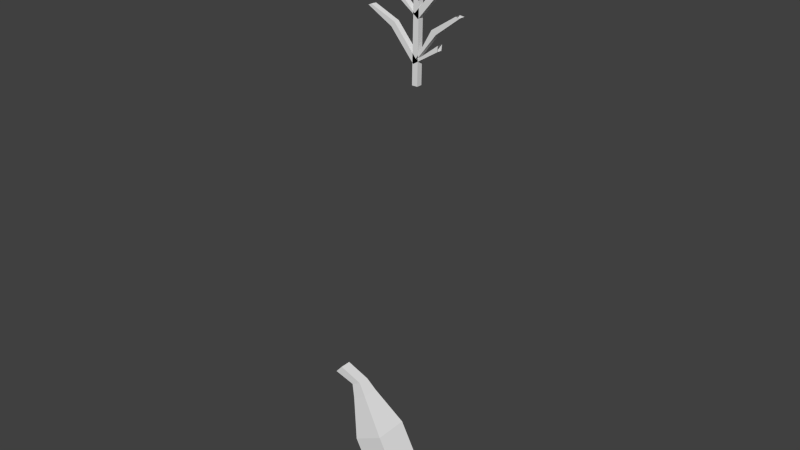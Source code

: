 # Source: cornFlower.blend  (saved by Blender 2.76.0; exported with 4.5.12 LTS)
import bpy
from mathutils import Matrix  # noqa: F401  (used for matrix-valued properties, if any)

bpy.ops.wm.read_factory_settings(use_empty=True)
scene = bpy.context.scene
scene.name = 'Scene'

# ---- collections
col_collection_1 = bpy.data.collections.new('Collection 1'); scene.collection.children.link(col_collection_1)

# ---- world
world_world = bpy.data.worlds.new('World'); scene.world = world_world
world_world.color = (0.05088, 0.05088, 0.05088)
world_world.use_sun_shadow = False
world_world.sun_shadow_jitter_overblur = 0.0
world_world.cycles.sampling_method = 'MANUAL'
world_world.cycles.sample_map_resolution = 256

# ---- meshes
me_plane_001 = bpy.data.meshes.new('Plane.001')
me_plane_001.from_pydata([(-0.01962, -0.00838, 0.2296), (-0.004766, -0.00838, 0.2374), (-0.01962, 0.00838, 0.2296), (-0.004766, 0.00838, 0.2374), (-0.02787, -0.01062, 0.2406), (-0.009046, -0.01062, 0.2504), (-0.02787, 0.01062, 0.2406), (-0.009046, 0.01062, 0.2504), (-0.03702, -0.01062, 0.2581), (-0.01819, -0.01062, 0.2679), (-0.03702, 0.01062, 0.2581), (-0.01819, 0.01062, 0.2679), (-0.04351, -0.004975, 0.2827), (-0.03468, -0.004975, 0.2873), (-0.04351, 0.004975, 0.2827), (-0.03468, 0.004975, 0.2873), (-0.04605, -0.003403, 0.291), (-0.04002, -0.003403, 0.2942), (-0.04605, 0.003403, 0.291), (-0.04002, 0.003403, 0.2942), (-0.05922, -0.003403, 0.2947), (-0.0548, -0.003403, 0.2998), (-0.05922, 0.003403, 0.2947), (-0.0548, 0.003403, 0.2998), (-0.001691, -0.001691, 0.4941), (0.003242, -0.0008424, 0.5916), (-0.001691, 0.001691, 0.4941), (0.003242, 0.0008424, 0.5916), (0.001691, -0.001691, 0.4941), (0.004926, -0.0008424, 0.5916), (0.001691, 0.001691, 0.4941), (0.004926, 0.0008424, 0.5916), (-0.0009123, -0.001691, 0.5464), (-0.0009123, 0.001691, 0.5464), (0.002469, 0.001691, 0.5464), (0.002469, -0.001691, 0.5464), (-0.0005654, -0.001691, 0.5482), (-0.0005654, 0.001691, 0.5482), (0.002123, 0.001691, 0.5503), (0.002123, -0.001691, 0.5503), (-0.01767, -0.001691, 0.574), (-0.01767, 0.001691, 0.574), (-0.01498, 0.001691, 0.5761), (-0.01498, -0.001691, 0.5761), (-0.02545, -0.0009926, 0.5809), (-0.02545, 0.0009926, 0.5809), (-0.02507, 0.0009926, 0.5829), (-0.02507, -0.0009926, 0.5829), (-0.0006183, -0.001691, 0.5405), (-0.0006183, 0.001691, 0.5405), (0.002175, 0.001691, 0.5386), (0.002175, -0.001691, 0.5386), (0.01878, -0.001691, 0.5637), (0.01878, 0.001691, 0.5637), (0.02157, 0.001691, 0.5618), (0.02157, -0.001691, 0.5618), (0.03435, -0.001691, 0.5764), (0.03435, 0.001691, 0.5764), (0.03714, 0.001691, 0.5762), (0.03714, -0.001691, 0.5762), (-0.0002821, -0.001691, 0.5319), (-0.0002821, 0.001691, 0.5319), (0.001839, 0.001691, 0.5293), (0.001839, -0.001691, 0.5293), (0.01733, -0.001691, 0.5526), (0.01733, 0.001691, 0.5526), (0.01945, 0.001691, 0.55), (0.01945, -0.001691, 0.55), (0.03264, -0.001691, 0.5573), (0.03264, 0.001691, 0.5573), (0.03477, 0.001691, 0.5561), (0.03477, -0.001691, 0.5561), (-0.001033, -0.001691, 0.5056), (-0.001033, 0.001691, 0.5056), (0.001059, 0.001691, 0.5082), (0.001059, -0.001691, 0.5082), (-0.01533, -0.001691, 0.5224), (-0.01533, 0.001691, 0.5224), (-0.01323, 0.001691, 0.5251), (-0.01323, -0.001691, 0.5251), (-0.03039, -0.001691, 0.5308), (-0.03039, 0.001691, 0.5308), (-0.02829, 0.001691, 0.5315), (-0.02829, -0.001691, 0.5315), (-0.01355, -0.001691, 0.5445), (-0.01355, 0.001691, 0.5445), (-0.01553, 0.001691, 0.5418), (-0.01553, -0.001691, 0.5418), (-0.03524, -0.001691, 0.5489), (-0.03524, 0.001691, 0.5489), (-0.03722, 0.001691, 0.5476), (-0.03722, -0.001691, 0.5476), (0.01036, -0.001691, 0.5254), (0.01036, 0.001691, 0.5254), (0.01315, 0.001691, 0.5235), (0.01315, -0.001691, 0.5235), (0.02491, -0.001691, 0.5349), (0.02491, 0.001691, 0.5349), (0.0277, 0.001691, 0.5346), (0.0277, -0.001691, 0.5346), (0.01411, -0.001691, 0.5149), (0.01411, 0.001691, 0.5149), (0.0145, 0.001691, 0.5183), (0.0145, -0.001691, 0.5183)], [], [(0, 2, 3, 1), (5, 7, 11, 9), (3, 2, 6, 7), (0, 1, 5, 4), (1, 3, 7, 5), (2, 0, 4, 6), (9, 11, 15, 13), (6, 4, 8, 10), (7, 6, 10, 11), (4, 5, 9, 8), (15, 14, 18, 19), (10, 8, 12, 14), (11, 10, 14, 15), (8, 9, 13, 12), (17, 19, 23, 21), (12, 13, 17, 16), (13, 15, 19, 17), (14, 12, 16, 18), (20, 21, 23, 22), (18, 16, 20, 22), (19, 18, 22, 23), (16, 17, 21, 20), (32, 33, 26, 24), (33, 34, 30, 26), (34, 35, 28, 30), (35, 32, 24, 28), (24, 26, 30, 28), (29, 31, 27, 25), (29, 25, 32, 35), (31, 29, 35, 34), (27, 31, 34, 33), (25, 27, 33, 32), (38, 37, 41, 42), (36, 39, 43, 40), (37, 36, 40, 41), (39, 38, 42, 43), (40, 43, 47, 44), (41, 40, 44, 45), (43, 42, 46, 47), (42, 41, 45, 46), (50, 49, 53, 54), (48, 51, 55, 52), (49, 48, 52, 53), (51, 50, 54, 55), (54, 53, 57, 58), (52, 55, 59, 56), (53, 52, 56, 57), (55, 54, 58, 59), (62, 61, 65, 66), (60, 63, 67, 64), (61, 60, 64, 65), (63, 62, 66, 67), (66, 65, 69, 70), (64, 67, 71, 68), (65, 64, 68, 69), (67, 66, 70, 71), (74, 73, 77, 78), (72, 75, 79, 76), (73, 72, 76, 77), (75, 74, 78, 79), (78, 77, 81, 82), (76, 79, 83, 80), (77, 76, 80, 81), (79, 78, 82, 83), (61, 62, 86, 85), (63, 60, 84, 87), (60, 61, 85, 84), (62, 63, 87, 86), (86, 87, 91, 90), (85, 86, 90, 89), (87, 84, 88, 91), (84, 85, 89, 88), (73, 74, 94, 93), (75, 72, 92, 95), (72, 73, 93, 92), (74, 75, 95, 94), (92, 93, 97, 96), (94, 95, 99, 98), (93, 94, 98, 97), (95, 92, 96, 99), (74, 73, 101, 102), (72, 75, 103, 100), (73, 72, 100, 101), (75, 74, 102, 103)])
_uv = me_plane_001.uv_layers.new(name='UVMap')
_uv.uv.foreach_set('vector', [0.6809, 0.875, 0.6809, 0.875, 0.6887, 0.872, 0.6887, 0.872, 0.6922, 0.8778, 0.6922, 0.8778, 0.6958, 0.8869, 0.6958, 0.8869, 0.6887, 0.872, 0.6809, 0.875, 0.6824, 0.8817, 0.6922, 0.8778, 0.6809, 0.875, 0.6887, 0.872, 0.6922, 0.8778, 0.6824, 0.8817, 0.6887, 0.872, 0.6887, 0.872, 0.6922, 0.8778, 0.6922, 0.8778, 0.6809, 0.875, 0.6809, 0.875, 0.6824, 0.8817, 0.6824, 0.8817, 0.6958, 0.8869, 0.6958, 0.8869, 0.6977, 0.8994, 0.6977, 0.8994, 0.6824, 0.8817, 0.6824, 0.8817, 0.6859, 0.8908, 0.6859, 0.8908, 0.6922, 0.8778, 0.6824, 0.8817, 0.6859, 0.8908, 0.6958, 0.8869, 0.6824, 0.8817, 0.6922, 0.8778, 0.6958, 0.8869, 0.6859, 0.8908, 0.6773, 0.9147, 0.6697, 0.9177, 0.6735, 0.9237, 0.6787, 0.9217, 0.6859, 0.8908, 0.6859, 0.8908, 0.6931, 0.9012, 0.6931, 0.9012, 0.6958, 0.8869, 0.6859, 0.8908, 0.6931, 0.9012, 0.6977, 0.8994, 0.6859, 0.8908, 0.6958, 0.8869, 0.6977, 0.8994, 0.6931, 0.9012, 0.6787, 0.9217, 0.6787, 0.9217, 0.6742, 0.9339, 0.6742, 0.9339, 0.6697, 0.9177, 0.6773, 0.9147, 0.6787, 0.9217, 0.6735, 0.9237, 0.6773, 0.9147, 0.6773, 0.9147, 0.6787, 0.9217, 0.6787, 0.9217, 0.6697, 0.9177, 0.6697, 0.9177, 0.6735, 0.9237, 0.6735, 0.9237, 0.6686, 0.9339, 0.6742, 0.9339, 0.6742, 0.9339, 0.6686, 0.9339, 0.6735, 0.9237, 0.6735, 0.9237, 0.6686, 0.9339, 0.6686, 0.9339, 0.6787, 0.9217, 0.6735, 0.9237, 0.6686, 0.9339, 0.6742, 0.9339, 0.6735, 0.9237, 0.6787, 0.9217, 0.6742, 0.9339, 0.6686, 0.9339, 0.6001, 0.7115, 0.6001, 0.7115, 0.5991, 0.6448, 0.5991, 0.6448, 0.6001, 0.7115, 0.6044, 0.7115, 0.6034, 0.6448, 0.5991, 0.6448, 0.6044, 0.7115, 0.6044, 0.7115, 0.6034, 0.6448, 0.6034, 0.6448, 0.6044, 0.7115, 0.6001, 0.7115, 0.5991, 0.6448, 0.6034, 0.6448, 0.5991, 0.6448, 0.5991, 0.6448, 0.6034, 0.6448, 0.6034, 0.6448, 0.6076, 0.769, 0.6076, 0.769, 0.6054, 0.769, 0.6054, 0.769, 0.6076, 0.769, 0.6054, 0.769, 0.6001, 0.7115, 0.6044, 0.7115, 0.6076, 0.769, 0.6076, 0.769, 0.6044, 0.7115, 0.6044, 0.7115, 0.6054, 0.769, 0.6076, 0.769, 0.6044, 0.7115, 0.6001, 0.7115, 0.6054, 0.769, 0.6054, 0.769, 0.6001, 0.7115, 0.6001, 0.7115, 0.604, 0.7164, 0.6006, 0.7137, 0.5788, 0.7465, 0.5822, 0.7492, 0.6006, 0.7137, 0.604, 0.7164, 0.5822, 0.7492, 0.5788, 0.7465, 0.6006, 0.7137, 0.6006, 0.7137, 0.5788, 0.7465, 0.5788, 0.7465, 0.604, 0.7164, 0.604, 0.7164, 0.5822, 0.7492, 0.5822, 0.7492, 0.5788, 0.7465, 0.5822, 0.7492, 0.5694, 0.7579, 0.5689, 0.7554, 0.5788, 0.7465, 0.5788, 0.7465, 0.5689, 0.7554, 0.5689, 0.7554, 0.5822, 0.7492, 0.5822, 0.7492, 0.5694, 0.7579, 0.5694, 0.7579, 0.5822, 0.7492, 0.5788, 0.7465, 0.5689, 0.7554, 0.5694, 0.7579, 0.6041, 0.7015, 0.6005, 0.7039, 0.6252, 0.7335, 0.6287, 0.7311, 0.6005, 0.7039, 0.6041, 0.7015, 0.6287, 0.7311, 0.6252, 0.7335, 0.6005, 0.7039, 0.6005, 0.7039, 0.6252, 0.7335, 0.6252, 0.7335, 0.6041, 0.7015, 0.6041, 0.7015, 0.6287, 0.7311, 0.6287, 0.7311, 0.6287, 0.7311, 0.6252, 0.7335, 0.645, 0.7496, 0.6486, 0.7493, 0.6252, 0.7335, 0.6287, 0.7311, 0.6486, 0.7493, 0.645, 0.7496, 0.6252, 0.7335, 0.6252, 0.7335, 0.645, 0.7496, 0.645, 0.7496, 0.6287, 0.7311, 0.6287, 0.7311, 0.6486, 0.7493, 0.6486, 0.7493, 0.6036, 0.6897, 0.6009, 0.693, 0.6233, 0.7193, 0.626, 0.716, 0.6009, 0.693, 0.6036, 0.6897, 0.626, 0.716, 0.6233, 0.7193, 0.6009, 0.693, 0.6009, 0.693, 0.6233, 0.7193, 0.6233, 0.7193, 0.6036, 0.6897, 0.6036, 0.6897, 0.626, 0.716, 0.626, 0.716, 0.626, 0.716, 0.6233, 0.7193, 0.6428, 0.7252, 0.6455, 0.7237, 0.6233, 0.7193, 0.626, 0.716, 0.6455, 0.7237, 0.6428, 0.7252, 0.6233, 0.7193, 0.6233, 0.7193, 0.6428, 0.7252, 0.6428, 0.7252, 0.626, 0.716, 0.626, 0.716, 0.6455, 0.7237, 0.6455, 0.7237, 0.6026, 0.6628, 0.6, 0.6594, 0.5818, 0.6809, 0.5845, 0.6843, 0.6, 0.6594, 0.6026, 0.6628, 0.5845, 0.6843, 0.5818, 0.6809, 0.6, 0.6594, 0.6, 0.6594, 0.5818, 0.6809, 0.5818, 0.6809, 0.6026, 0.6628, 0.6026, 0.6628, 0.5845, 0.6843, 0.5845, 0.6843, 0.5845, 0.6843, 0.5818, 0.6809, 0.5626, 0.6915, 0.5653, 0.6925, 0.5818, 0.6809, 0.5845, 0.6843, 0.5653, 0.6925, 0.5626, 0.6915, 0.5818, 0.6809, 0.5818, 0.6809, 0.5626, 0.6915, 0.5626, 0.6915, 0.5845, 0.6843, 0.5845, 0.6843, 0.5653, 0.6925, 0.5653, 0.6925, 0.6009, 0.693, 0.6036, 0.6897, 0.5815, 0.7055, 0.5841, 0.709, 0.6036, 0.6897, 0.6009, 0.693, 0.5841, 0.709, 0.5815, 0.7055, 0.6009, 0.693, 0.6009, 0.693, 0.5841, 0.709, 0.5841, 0.709, 0.6036, 0.6897, 0.6036, 0.6897, 0.5815, 0.7055, 0.5815, 0.7055, 0.5815, 0.7055, 0.5815, 0.7055, 0.5539, 0.713, 0.5539, 0.713, 0.5841, 0.709, 0.5815, 0.7055, 0.5539, 0.713, 0.5565, 0.7145, 0.5815, 0.7055, 0.5841, 0.709, 0.5565, 0.7145, 0.5539, 0.713, 0.5841, 0.709, 0.5841, 0.709, 0.5565, 0.7145, 0.5565, 0.7145, 0.6, 0.6594, 0.6026, 0.6628, 0.618, 0.6823, 0.6145, 0.6848, 0.6026, 0.6628, 0.6, 0.6594, 0.6145, 0.6848, 0.618, 0.6823, 0.6, 0.6594, 0.6, 0.6594, 0.6145, 0.6848, 0.6145, 0.6848, 0.6026, 0.6628, 0.6026, 0.6628, 0.618, 0.6823, 0.618, 0.6823, 0.6145, 0.6848, 0.6145, 0.6848, 0.633, 0.6967, 0.633, 0.6967, 0.618, 0.6823, 0.618, 0.6823, 0.6365, 0.6964, 0.6365, 0.6964, 0.6145, 0.6848, 0.618, 0.6823, 0.6365, 0.6964, 0.633, 0.6967, 0.618, 0.6823, 0.6145, 0.6848, 0.633, 0.6967, 0.6365, 0.6964, 0.6026, 0.6628, 0.6, 0.6594, 0.6192, 0.6713, 0.6197, 0.6756, 0.6, 0.6594, 0.6026, 0.6628, 0.6197, 0.6756, 0.6192, 0.6713, 0.6, 0.6594, 0.6, 0.6594, 0.6192, 0.6713, 0.6192, 0.6713, 0.6026, 0.6628, 0.6026, 0.6628, 0.6197, 0.6756, 0.6197, 0.6756])
me_plane_001.use_remesh_preserve_volume = False
me_plane_001.use_remesh_preserve_attributes = False
me_plane_001.use_mirror_vertex_groups = False
me_plane_001.update()

# ---- objects
ob_cornflower = bpy.data.objects.new('cornFlower', me_plane_001)

# ---- transforms, parenting, visibility, modifiers, constraints
ob_cornflower.location = (0.0, 0.0, -0.001527)
ob_cornflower.lineart.crease_threshold = 0.0

# ---- collection membership
col_collection_1.objects.link(ob_cornflower)

# ---- scene / render settings (as saved in the file)
scene.frame_start = 1; scene.frame_end = 250; scene.frame_set(1)
scene.render.engine = 'BLENDER_EEVEE_NEXT'
scene.render.resolution_percentage = 50
scene.render.dither_intensity = 0.0
scene.cycles.use_denoising = False
scene.cycles.samples = 10
scene.cycles.sampling_pattern = 'TABULATED_SOBOL'
scene.cycles.light_sampling_threshold = 0.0
scene.cycles.use_adaptive_sampling = False
scene.cycles.use_light_tree = False
scene.cycles.blur_glossy = 0.0
scene.cycles.pixel_filter_type = 'GAUSSIAN'
scene.cycles.sample_clamp_indirect = 0.0
scene.view_settings.view_transform = 'Standard'
bpy.context.view_layer.update()

# ---- added for rendering (the .blend has no active camera and no usable light): camera, sun
cam_auto = bpy.data.cameras.new('AutoCamera')
cam_auto.lens = 50.0
cam_auto.sensor_width = 36.0
cam_auto.clip_end = 1000.0
ob_auto_camera = bpy.data.objects.new('AutoCamera', cam_auto)
scene.collection.objects.link(ob_auto_camera)
ob_auto_camera.location = (0.336126, -0.416598, 0.686829)
ob_auto_camera.rotation_euler = (1.09748, -7.21219e-08, 0.694738)
scene.camera = ob_auto_camera
light_auto_sun = bpy.data.lights.new('AutoSun', 'SUN')
light_auto_sun.energy = 3.0
light_auto_sun.angle = 0.0523599
ob_auto_sun = bpy.data.objects.new('AutoSun', light_auto_sun)
scene.collection.objects.link(ob_auto_sun)
ob_auto_sun.rotation_euler = (0.872665, 0.174533, 0.523599)
bpy.context.view_layer.update()
